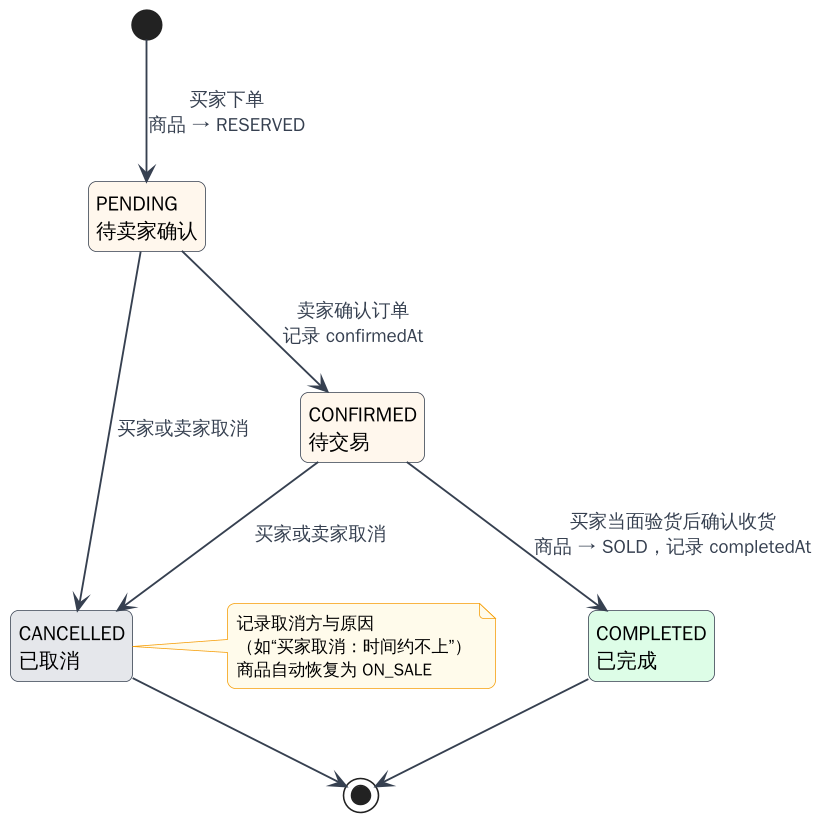

The diagram above was rendered by PlantUML. Its source (embedded in the PNG):
@startuml state-order
!include style.iuml
skinparam ArrowFontSize 12
skinparam nodesep 60
skinparam ranksep 55
hide empty description

state "PENDING\n待卖家确认" as PENDING
state "CONFIRMED\n待交易" as CONFIRMED
state "COMPLETED\n已完成" as COMPLETED #DCFCE7
state "CANCELLED\n已取消" as CANCELLED #E5E7EB

[*] --> PENDING : 买家下单\n商品 → RESERVED
PENDING --> CONFIRMED : 卖家确认订单\n记录 confirmedAt
CONFIRMED --> COMPLETED : 买家当面验货后确认收货\n商品 → SOLD，记录 completedAt
PENDING --> CANCELLED : 买家或卖家取消
CONFIRMED --> CANCELLED : 买家或卖家取消
COMPLETED --> [*]
CANCELLED --> [*]

note right of CANCELLED
  记录取消方与原因
  （如“买家取消：时间约不上”）
  商品自动恢复为 ON_SALE
end note
@enduml